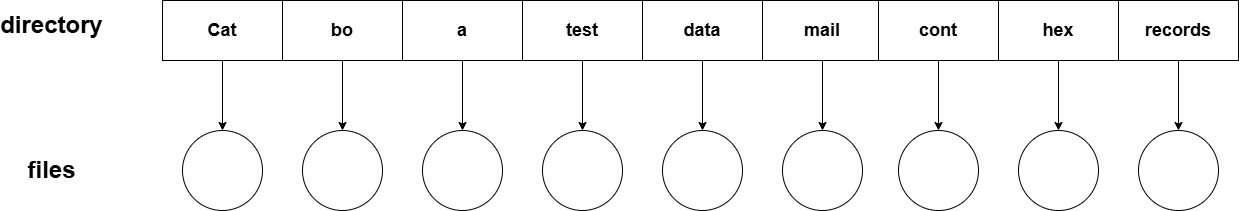

The diagram above was exported from draw.io. Its source (the exported page's mxGraphModel, read from the mxfile embedded in the PNG):
<mxGraphModel dx="2472" dy="1134" grid="1" gridSize="10" guides="1" tooltips="1" connect="1" arrows="1" fold="1" page="1" pageScale="1" pageWidth="827" pageHeight="1169" math="0" shadow="0">
  <root>
    <mxCell id="0" />
    <mxCell id="1" parent="0" />
    <mxCell id="mtNuERhzlT8Eyi8sPNcm-1" value="" style="edgeStyle=orthogonalEdgeStyle;rounded=0;orthogonalLoop=1;jettySize=auto;html=1;" edge="1" parent="1" source="mtNuERhzlT8Eyi8sPNcm-2" target="mtNuERhzlT8Eyi8sPNcm-19">
      <mxGeometry relative="1" as="geometry" />
    </mxCell>
    <mxCell id="mtNuERhzlT8Eyi8sPNcm-2" value="&lt;b&gt;&lt;font style=&quot;font-size: 18px;&quot;&gt;Cat&lt;/font&gt;&lt;/b&gt;" style="rounded=0;whiteSpace=wrap;html=1;" vertex="1" parent="1">
      <mxGeometry x="323" y="1121" width="120" height="60" as="geometry" />
    </mxCell>
    <mxCell id="mtNuERhzlT8Eyi8sPNcm-3" value="" style="edgeStyle=orthogonalEdgeStyle;rounded=0;orthogonalLoop=1;jettySize=auto;html=1;" edge="1" parent="1" source="mtNuERhzlT8Eyi8sPNcm-4" target="mtNuERhzlT8Eyi8sPNcm-20">
      <mxGeometry relative="1" as="geometry" />
    </mxCell>
    <mxCell id="mtNuERhzlT8Eyi8sPNcm-4" value="&lt;span style=&quot;font-size: 18px;&quot;&gt;&lt;b&gt;bo&lt;/b&gt;&lt;/span&gt;&lt;span style=&quot;color: rgba(0, 0, 0, 0); font-family: monospace; font-size: 0px; text-align: start; text-wrap: nowrap;&quot;&gt;%3CmxGraphModel%3E%3Croot%3E%3CmxCell%20id%3D%220%22%2F%3E%3CmxCell%20id%3D%221%22%20parent%3D%220%22%2F%3E%3CmxCell%20id%3D%222%22%20value%3D%22%26lt%3Bb%26gt%3B%26lt%3Bfont%20style%3D%26quot%3Bfont-size%3A%2018px%3B%26quot%3B%26gt%3BCat%26lt%3B%2Ffont%26gt%3B%26lt%3B%2Fb%26gt%3B%22%20style%3D%22rounded%3D0%3BwhiteSpace%3Dwrap%3Bhtml%3D1%3B%22%20vertex%3D%221%22%20parent%3D%221%22%3E%3CmxGeometry%20x%3D%22323%22%20y%3D%221121%22%20width%3D%22120%22%20height%3D%2260%22%20as%3D%22geometry%22%2F%3E%3C%2FmxCell%3E%3C%2Froot%3E%3C%2FmxGraphModel%3E&lt;/span&gt;&lt;span style=&quot;color: rgba(0, 0, 0, 0); font-family: monospace; font-size: 0px; text-align: start; text-wrap: nowrap;&quot;&gt;%3CmxGraphModel%3E%3Croot%3E%3CmxCell%20id%3D%220%22%2F%3E%3CmxCell%20id%3D%221%22%20parent%3D%220%22%2F%3E%3CmxCell%20id%3D%222%22%20value%3D%22%26lt%3Bb%26gt%3B%26lt%3Bfont%20style%3D%26quot%3Bfont-size%3A%2018px%3B%26quot%3B%26gt%3BCat%26lt%3B%2Ffont%26gt%3B%26lt%3B%2Fb%26gt%3B%22%20style%3D%22rounded%3D0%3BwhiteSpace%3Dwrap%3Bhtml%3D1%3B%22%20vertex%3D%221%22%20parent%3D%221%22%3E%3CmxGeometry%20x%3D%22323%22%20y%3D%221121%22%20width%3D%22120%22%20height%3D%2260%22%20as%3D%22geometry%22%2F%3E%3C%2FmxCell%3E%3C%2Froot%3E%3C%2FmxGraphModel%3E&lt;/span&gt;" style="rounded=0;whiteSpace=wrap;html=1;" vertex="1" parent="1">
      <mxGeometry x="443" y="1121" width="120" height="60" as="geometry" />
    </mxCell>
    <mxCell id="mtNuERhzlT8Eyi8sPNcm-5" value="" style="edgeStyle=orthogonalEdgeStyle;rounded=0;orthogonalLoop=1;jettySize=auto;html=1;" edge="1" parent="1" source="mtNuERhzlT8Eyi8sPNcm-6" target="mtNuERhzlT8Eyi8sPNcm-21">
      <mxGeometry relative="1" as="geometry" />
    </mxCell>
    <mxCell id="mtNuERhzlT8Eyi8sPNcm-6" value="&lt;span style=&quot;font-size: 18px;&quot;&gt;&lt;b&gt;a&lt;/b&gt;&lt;/span&gt;" style="rounded=0;whiteSpace=wrap;html=1;" vertex="1" parent="1">
      <mxGeometry x="563" y="1121" width="120" height="60" as="geometry" />
    </mxCell>
    <mxCell id="mtNuERhzlT8Eyi8sPNcm-7" value="" style="edgeStyle=orthogonalEdgeStyle;rounded=0;orthogonalLoop=1;jettySize=auto;html=1;" edge="1" parent="1" source="mtNuERhzlT8Eyi8sPNcm-8" target="mtNuERhzlT8Eyi8sPNcm-22">
      <mxGeometry relative="1" as="geometry" />
    </mxCell>
    <mxCell id="mtNuERhzlT8Eyi8sPNcm-8" value="&lt;span style=&quot;font-size: 18px;&quot;&gt;&lt;b&gt;test&lt;/b&gt;&lt;/span&gt;" style="rounded=0;whiteSpace=wrap;html=1;" vertex="1" parent="1">
      <mxGeometry x="683" y="1121" width="120" height="60" as="geometry" />
    </mxCell>
    <mxCell id="mtNuERhzlT8Eyi8sPNcm-9" value="" style="edgeStyle=orthogonalEdgeStyle;rounded=0;orthogonalLoop=1;jettySize=auto;html=1;" edge="1" parent="1" source="mtNuERhzlT8Eyi8sPNcm-10" target="mtNuERhzlT8Eyi8sPNcm-23">
      <mxGeometry relative="1" as="geometry" />
    </mxCell>
    <mxCell id="mtNuERhzlT8Eyi8sPNcm-10" value="&lt;span style=&quot;font-size: 18px;&quot;&gt;&lt;b&gt;data&lt;/b&gt;&lt;/span&gt;" style="rounded=0;whiteSpace=wrap;html=1;" vertex="1" parent="1">
      <mxGeometry x="803" y="1121" width="120" height="60" as="geometry" />
    </mxCell>
    <mxCell id="mtNuERhzlT8Eyi8sPNcm-11" value="" style="edgeStyle=orthogonalEdgeStyle;rounded=0;orthogonalLoop=1;jettySize=auto;html=1;" edge="1" parent="1" source="mtNuERhzlT8Eyi8sPNcm-12" target="mtNuERhzlT8Eyi8sPNcm-24">
      <mxGeometry relative="1" as="geometry" />
    </mxCell>
    <mxCell id="mtNuERhzlT8Eyi8sPNcm-12" value="&lt;span style=&quot;font-size: 18px;&quot;&gt;&lt;b&gt;mail&lt;/b&gt;&lt;/span&gt;" style="rounded=0;whiteSpace=wrap;html=1;" vertex="1" parent="1">
      <mxGeometry x="923" y="1121" width="120" height="60" as="geometry" />
    </mxCell>
    <mxCell id="mtNuERhzlT8Eyi8sPNcm-13" value="" style="edgeStyle=orthogonalEdgeStyle;rounded=0;orthogonalLoop=1;jettySize=auto;html=1;" edge="1" parent="1" source="mtNuERhzlT8Eyi8sPNcm-14" target="mtNuERhzlT8Eyi8sPNcm-25">
      <mxGeometry relative="1" as="geometry" />
    </mxCell>
    <mxCell id="mtNuERhzlT8Eyi8sPNcm-14" value="&lt;span style=&quot;font-size: 18px;&quot;&gt;&lt;b&gt;cont&lt;/b&gt;&lt;/span&gt;" style="rounded=0;whiteSpace=wrap;html=1;" vertex="1" parent="1">
      <mxGeometry x="1039" y="1121" width="120" height="60" as="geometry" />
    </mxCell>
    <mxCell id="mtNuERhzlT8Eyi8sPNcm-15" value="" style="edgeStyle=orthogonalEdgeStyle;rounded=0;orthogonalLoop=1;jettySize=auto;html=1;" edge="1" parent="1" source="mtNuERhzlT8Eyi8sPNcm-16" target="mtNuERhzlT8Eyi8sPNcm-26">
      <mxGeometry relative="1" as="geometry" />
    </mxCell>
    <mxCell id="mtNuERhzlT8Eyi8sPNcm-16" value="&lt;span style=&quot;font-size: 18px;&quot;&gt;&lt;b&gt;hex&lt;/b&gt;&lt;/span&gt;" style="rounded=0;whiteSpace=wrap;html=1;" vertex="1" parent="1">
      <mxGeometry x="1159" y="1121" width="120" height="60" as="geometry" />
    </mxCell>
    <mxCell id="mtNuERhzlT8Eyi8sPNcm-17" value="" style="edgeStyle=orthogonalEdgeStyle;rounded=0;orthogonalLoop=1;jettySize=auto;html=1;" edge="1" parent="1" source="mtNuERhzlT8Eyi8sPNcm-18" target="mtNuERhzlT8Eyi8sPNcm-27">
      <mxGeometry relative="1" as="geometry" />
    </mxCell>
    <mxCell id="mtNuERhzlT8Eyi8sPNcm-18" value="&lt;span style=&quot;font-size: 18px;&quot;&gt;&lt;b&gt;records&lt;/b&gt;&lt;/span&gt;" style="rounded=0;whiteSpace=wrap;html=1;" vertex="1" parent="1">
      <mxGeometry x="1279" y="1121" width="120" height="60" as="geometry" />
    </mxCell>
    <mxCell id="mtNuERhzlT8Eyi8sPNcm-19" value="" style="ellipse;whiteSpace=wrap;html=1;rounded=0;" vertex="1" parent="1">
      <mxGeometry x="343" y="1251" width="80" height="80" as="geometry" />
    </mxCell>
    <mxCell id="mtNuERhzlT8Eyi8sPNcm-20" value="" style="ellipse;whiteSpace=wrap;html=1;rounded=0;" vertex="1" parent="1">
      <mxGeometry x="463" y="1251" width="80" height="80" as="geometry" />
    </mxCell>
    <mxCell id="mtNuERhzlT8Eyi8sPNcm-21" value="" style="ellipse;whiteSpace=wrap;html=1;rounded=0;" vertex="1" parent="1">
      <mxGeometry x="583" y="1251" width="80" height="80" as="geometry" />
    </mxCell>
    <mxCell id="mtNuERhzlT8Eyi8sPNcm-22" value="" style="ellipse;whiteSpace=wrap;html=1;rounded=0;" vertex="1" parent="1">
      <mxGeometry x="703" y="1251" width="80" height="80" as="geometry" />
    </mxCell>
    <mxCell id="mtNuERhzlT8Eyi8sPNcm-23" value="" style="ellipse;whiteSpace=wrap;html=1;rounded=0;" vertex="1" parent="1">
      <mxGeometry x="823" y="1251" width="80" height="80" as="geometry" />
    </mxCell>
    <mxCell id="mtNuERhzlT8Eyi8sPNcm-24" value="" style="ellipse;whiteSpace=wrap;html=1;rounded=0;" vertex="1" parent="1">
      <mxGeometry x="943" y="1251" width="80" height="80" as="geometry" />
    </mxCell>
    <mxCell id="mtNuERhzlT8Eyi8sPNcm-25" value="" style="ellipse;whiteSpace=wrap;html=1;rounded=0;" vertex="1" parent="1">
      <mxGeometry x="1059" y="1251" width="80" height="80" as="geometry" />
    </mxCell>
    <mxCell id="mtNuERhzlT8Eyi8sPNcm-26" value="" style="ellipse;whiteSpace=wrap;html=1;rounded=0;" vertex="1" parent="1">
      <mxGeometry x="1179" y="1251" width="80" height="80" as="geometry" />
    </mxCell>
    <mxCell id="mtNuERhzlT8Eyi8sPNcm-27" value="" style="ellipse;whiteSpace=wrap;html=1;rounded=0;" vertex="1" parent="1">
      <mxGeometry x="1299" y="1251" width="80" height="80" as="geometry" />
    </mxCell>
    <mxCell id="mtNuERhzlT8Eyi8sPNcm-28" value="directory" style="text;strokeColor=none;fillColor=none;html=1;fontSize=24;fontStyle=1;verticalAlign=middle;align=center;" vertex="1" parent="1">
      <mxGeometry x="162" y="1126" width="100" height="40" as="geometry" />
    </mxCell>
    <mxCell id="mtNuERhzlT8Eyi8sPNcm-29" value="files" style="text;strokeColor=none;fillColor=none;html=1;fontSize=24;fontStyle=1;verticalAlign=middle;align=center;" vertex="1" parent="1">
      <mxGeometry x="162" y="1271" width="100" height="40" as="geometry" />
    </mxCell>
  </root>
</mxGraphModel>